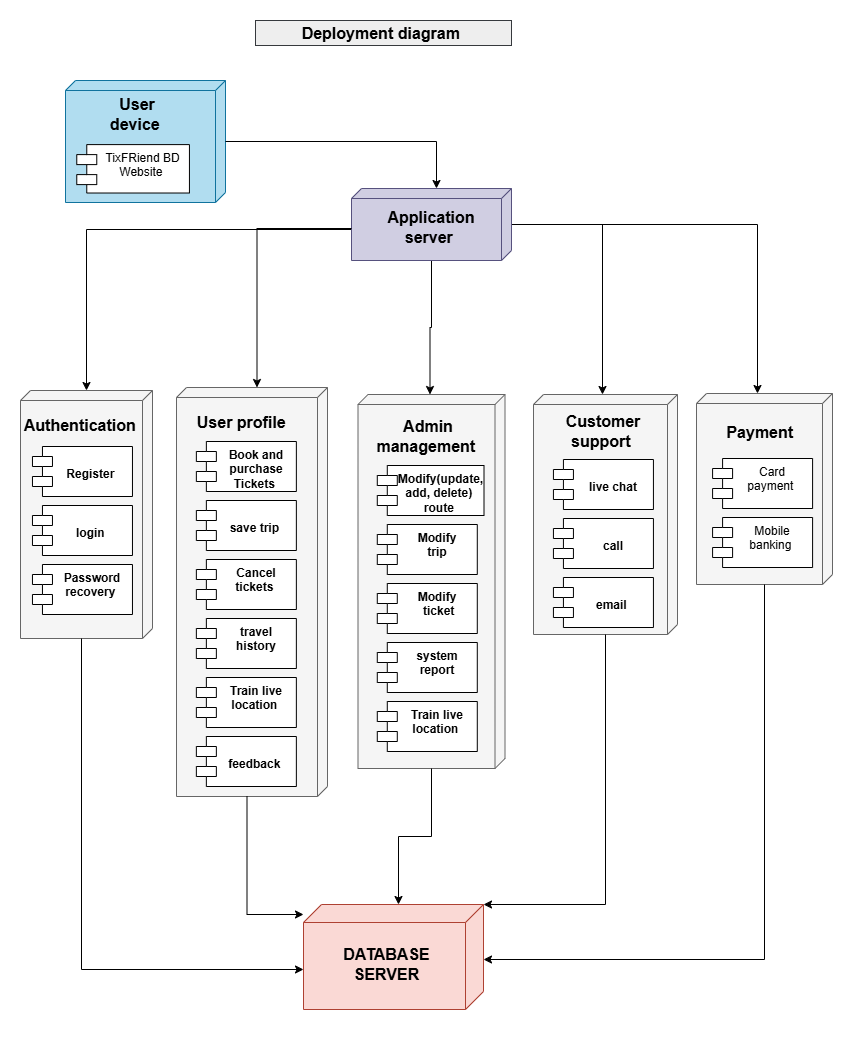

The diagram above was exported from draw.io. Its source (the exported page's mxGraphModel, read from the mxfile embedded in the PNG):
<mxGraphModel dx="1434" dy="818" grid="0" gridSize="10" guides="1" tooltips="1" connect="1" arrows="1" fold="1" page="1" pageScale="1" pageWidth="850" pageHeight="1100" background="#ffffff" math="0" shadow="0">
  <root>
    <mxCell id="0" />
    <mxCell id="1" parent="0" />
    <mxCell id="zuGvOEWAVucGqVIeH4C4-77" value="&lt;font style=&quot;font-size: 16px;&quot;&gt;&lt;b&gt;Deployment diagram&amp;nbsp;&lt;/b&gt;&lt;/font&gt;" style="text;html=1;align=center;verticalAlign=middle;whiteSpace=wrap;rounded=0;fillColor=#eeeeee;strokeColor=#36393d;" parent="1" vertex="1">
      <mxGeometry x="260" y="32" width="256" height="25" as="geometry" />
    </mxCell>
    <mxCell id="zuGvOEWAVucGqVIeH4C4-15" value="" style="group;movable=1;resizable=1;rotatable=1;deletable=1;editable=1;locked=0;connectable=1;" parent="1" vertex="1" connectable="0">
      <mxGeometry x="70" y="98" width="160" height="122" as="geometry" />
    </mxCell>
    <mxCell id="zuGvOEWAVucGqVIeH4C4-1" value="" style="verticalAlign=top;align=left;spacingTop=8;spacingLeft=2;spacingRight=12;shape=cube;size=10;direction=south;fontStyle=4;html=1;whiteSpace=wrap;movable=1;resizable=1;rotatable=1;deletable=1;editable=1;locked=0;connectable=1;fillColor=#b1ddf0;strokeColor=#10739e;" parent="zuGvOEWAVucGqVIeH4C4-15" vertex="1">
      <mxGeometry y="-6" width="160" height="122" as="geometry" />
    </mxCell>
    <mxCell id="zuGvOEWAVucGqVIeH4C4-12" value="&lt;span style=&quot;font-size: 16px;&quot;&gt;&lt;b&gt;User device&amp;nbsp;&lt;/b&gt;&lt;/span&gt;" style="text;html=1;align=center;verticalAlign=middle;whiteSpace=wrap;rounded=0;movable=1;resizable=1;rotatable=1;deletable=1;editable=1;locked=0;connectable=1;" parent="zuGvOEWAVucGqVIeH4C4-15" vertex="1">
      <mxGeometry x="32.11267605633803" y="12.587301587301587" width="80" height="31.46825396825397" as="geometry" />
    </mxCell>
    <mxCell id="zuGvOEWAVucGqVIeH4C4-5" value="&lt;div&gt;&lt;span style=&quot;background-color: transparent; color: light-dark(rgb(0, 0, 0), rgb(255, 255, 255));&quot;&gt;TixFRiend BD&lt;/span&gt;&lt;/div&gt;&lt;div&gt;Website&amp;nbsp;&lt;/div&gt;" style="shape=module;align=left;spacingLeft=20;align=center;verticalAlign=top;whiteSpace=wrap;html=1;movable=1;resizable=1;rotatable=1;deletable=1;editable=1;locked=0;connectable=1;" parent="zuGvOEWAVucGqVIeH4C4-15" vertex="1">
      <mxGeometry x="11.267605633802818" y="58.095238095238095" width="112.67605633802818" height="48.41269841269841" as="geometry" />
    </mxCell>
    <mxCell id="UFmxDXT8A2YAP8jo8Y1c-44" style="edgeStyle=orthogonalEdgeStyle;rounded=0;orthogonalLoop=1;jettySize=auto;html=1;exitX=0;exitY=0;exitDx=41;exitDy=160;exitPerimeter=0;" parent="1" source="UFmxDXT8A2YAP8jo8Y1c-3" target="UFmxDXT8A2YAP8jo8Y1c-26" edge="1">
      <mxGeometry relative="1" as="geometry" />
    </mxCell>
    <mxCell id="UFmxDXT8A2YAP8jo8Y1c-43" style="edgeStyle=orthogonalEdgeStyle;rounded=0;orthogonalLoop=1;jettySize=auto;html=1;entryX=0;entryY=0;entryDx=0;entryDy=75;entryPerimeter=0;" parent="1" source="UFmxDXT8A2YAP8jo8Y1c-3" target="UFmxDXT8A2YAP8jo8Y1c-13" edge="1">
      <mxGeometry relative="1" as="geometry" />
    </mxCell>
    <mxCell id="UFmxDXT8A2YAP8jo8Y1c-45" style="edgeStyle=orthogonalEdgeStyle;rounded=0;orthogonalLoop=1;jettySize=auto;html=1;entryX=0;entryY=0;entryDx=0;entryDy=75;entryPerimeter=0;fillColor=none;" parent="1" source="UFmxDXT8A2YAP8jo8Y1c-3" target="UFmxDXT8A2YAP8jo8Y1c-11" edge="1">
      <mxGeometry relative="1" as="geometry" />
    </mxCell>
    <mxCell id="UFmxDXT8A2YAP8jo8Y1c-46" style="edgeStyle=orthogonalEdgeStyle;rounded=0;orthogonalLoop=1;jettySize=auto;html=1;entryX=0;entryY=0;entryDx=0;entryDy=75;entryPerimeter=0;" parent="1" source="UFmxDXT8A2YAP8jo8Y1c-3" target="UFmxDXT8A2YAP8jo8Y1c-12" edge="1">
      <mxGeometry relative="1" as="geometry" />
    </mxCell>
    <mxCell id="UFmxDXT8A2YAP8jo8Y1c-55" value="" style="group;fillColor=none;strokeColor=none;" parent="1" vertex="1" connectable="0">
      <mxGeometry x="356" y="200" width="160" height="72" as="geometry" />
    </mxCell>
    <mxCell id="UFmxDXT8A2YAP8jo8Y1c-3" value="" style="verticalAlign=top;align=left;spacingTop=8;spacingLeft=2;spacingRight=12;shape=cube;size=10;direction=south;fontStyle=4;html=1;whiteSpace=wrap;movable=1;resizable=1;rotatable=1;deletable=1;editable=1;locked=0;connectable=1;fillColor=#d0cee2;strokeColor=#56517e;" parent="UFmxDXT8A2YAP8jo8Y1c-55" vertex="1">
      <mxGeometry width="160" height="72" as="geometry" />
    </mxCell>
    <mxCell id="UFmxDXT8A2YAP8jo8Y1c-4" value="&lt;span style=&quot;font-size: 16px;&quot;&gt;&lt;b&gt;Application server&amp;nbsp;&lt;/b&gt;&lt;/span&gt;" style="text;html=1;align=center;verticalAlign=middle;whiteSpace=wrap;rounded=0;movable=1;resizable=1;rotatable=1;deletable=1;editable=1;locked=0;connectable=1;" parent="UFmxDXT8A2YAP8jo8Y1c-55" vertex="1">
      <mxGeometry x="40.00267605633803" y="22.997301587301592" width="80" height="31.46825396825397" as="geometry" />
    </mxCell>
    <mxCell id="UFmxDXT8A2YAP8jo8Y1c-56" value="" style="group" parent="1" vertex="1" connectable="0">
      <mxGeometry x="25" y="402" width="132" height="248" as="geometry" />
    </mxCell>
    <mxCell id="UFmxDXT8A2YAP8jo8Y1c-26" value="" style="verticalAlign=top;align=left;spacingTop=8;spacingLeft=2;spacingRight=12;shape=cube;size=10;direction=south;fontStyle=4;html=1;whiteSpace=wrap;movable=1;resizable=1;rotatable=1;deletable=1;editable=1;locked=0;connectable=1;fillColor=#f5f5f5;strokeColor=#666666;fontColor=#333333;" parent="UFmxDXT8A2YAP8jo8Y1c-56" vertex="1">
      <mxGeometry width="132" height="248" as="geometry" />
    </mxCell>
    <mxCell id="UFmxDXT8A2YAP8jo8Y1c-27" value="&lt;span style=&quot;font-size: 16px;&quot;&gt;&lt;b&gt;Authentication&amp;nbsp;&lt;/b&gt;&lt;/span&gt;" style="text;html=1;align=center;verticalAlign=middle;whiteSpace=wrap;rounded=0;movable=1;resizable=1;rotatable=1;deletable=1;editable=1;locked=0;connectable=1;" parent="UFmxDXT8A2YAP8jo8Y1c-56" vertex="1">
      <mxGeometry x="15.674999999999999" y="19.727272727272727" width="91.57499999999999" height="29.562727272727273" as="geometry" />
    </mxCell>
    <mxCell id="67Jot0Bbz5ttwYR4RoOd-2" value="&lt;div&gt;&lt;br&gt;&lt;/div&gt;&lt;b&gt;Register&amp;nbsp;&lt;/b&gt;" style="shape=module;align=left;spacingLeft=20;align=center;verticalAlign=top;whiteSpace=wrap;html=1;" vertex="1" parent="UFmxDXT8A2YAP8jo8Y1c-56">
      <mxGeometry x="11.95999999999998" y="56" width="100" height="50" as="geometry" />
    </mxCell>
    <mxCell id="67Jot0Bbz5ttwYR4RoOd-1" value="&lt;div&gt;&lt;br&gt;&lt;/div&gt;&lt;b&gt;login&amp;nbsp;&lt;/b&gt;" style="shape=module;align=left;spacingLeft=20;align=center;verticalAlign=top;whiteSpace=wrap;html=1;" vertex="1" parent="UFmxDXT8A2YAP8jo8Y1c-56">
      <mxGeometry x="11.95999999999998" y="115" width="100" height="50" as="geometry" />
    </mxCell>
    <mxCell id="67Jot0Bbz5ttwYR4RoOd-3" value="&lt;b&gt;Password recovery&amp;nbsp;&lt;/b&gt;" style="shape=module;align=left;spacingLeft=20;align=center;verticalAlign=top;whiteSpace=wrap;html=1;" vertex="1" parent="UFmxDXT8A2YAP8jo8Y1c-56">
      <mxGeometry x="11.95999999999998" y="174" width="100" height="50" as="geometry" />
    </mxCell>
    <mxCell id="UFmxDXT8A2YAP8jo8Y1c-57" value="" style="group;" parent="1" vertex="1" connectable="0">
      <mxGeometry x="181" y="399" width="151" height="409" as="geometry" />
    </mxCell>
    <mxCell id="UFmxDXT8A2YAP8jo8Y1c-10" value="" style="verticalAlign=top;align=left;spacingTop=8;spacingLeft=2;spacingRight=12;shape=cube;size=10;direction=south;fontStyle=4;html=1;whiteSpace=wrap;movable=1;resizable=1;rotatable=1;deletable=1;editable=1;locked=0;connectable=1;fillColor=#f5f5f5;strokeColor=#666666;fontColor=#333333;" parent="UFmxDXT8A2YAP8jo8Y1c-57" vertex="1">
      <mxGeometry width="151" height="409" as="geometry" />
    </mxCell>
    <mxCell id="UFmxDXT8A2YAP8jo8Y1c-14" value="&lt;span style=&quot;font-size: 16px;&quot;&gt;&lt;b&gt;User profile&amp;nbsp;&lt;/b&gt;&lt;/span&gt;" style="text;html=1;align=center;verticalAlign=middle;whiteSpace=wrap;rounded=0;movable=1;resizable=1;rotatable=1;deletable=1;editable=1;locked=0;connectable=1;" parent="UFmxDXT8A2YAP8jo8Y1c-57" vertex="1">
      <mxGeometry x="15.1" y="20.522781774580334" width="104.75625" height="29.356906474820143" as="geometry" />
    </mxCell>
    <mxCell id="67Jot0Bbz5ttwYR4RoOd-4" value="&lt;b&gt;Book and purchase Tickets&amp;nbsp;&lt;span style=&quot;text-wrap-mode: nowrap; color: rgba(0, 0, 0, 0); font-family: monospace; font-size: 0px; text-align: start;&quot;&gt;%3CmxGraphModel%3E%3Croot%3E%3CmxCell%20id%3D%220%22%2F%3E%3CmxCell%20id%3D%221%22%20parent%3D%220%22%2F%3E%3CmxCell%20id%3D%222%22%20value%3D%22%26lt%3Bspan%20style%3D%26quot%3Bfont-size%3A%2016px%3B%26quot%3B%26gt%3B%26lt%3Bb%26gt%3BUser%20device%26amp%3Bnbsp%3B%26lt%3B%2Fb%26gt%3B%26lt%3B%2Fspan%26gt%3B%22%20style%3D%22text%3Bhtml%3D1%3Balign%3Dcenter%3BverticalAlign%3Dmiddle%3BwhiteSpace%3Dwrap%3Brounded%3D0%3Bmovable%3D1%3Bresizable%3D1%3Brotatable%3D1%3Bdeletable%3D1%3Beditable%3D1%3Blocked%3D0%3Bconnectable%3D1%3B%22%20vertex%3D%221%22%20parent%3D%221%22%3E%3CmxGeometry%20x%3D%22365.11267605633805%22%20y%3D%22127.58730158730158%22%20width%3D%2280%22%20height%3D%2231.46825396825397%22%20as%3D%22geometry%22%2F%3E%3C%2FmxCell%3E%3C%2Froot%3E%3C%2FmxGraphModel%3E&lt;/span&gt;&lt;/b&gt;" style="shape=module;align=left;spacingLeft=20;align=center;verticalAlign=top;whiteSpace=wrap;html=1;" vertex="1" parent="UFmxDXT8A2YAP8jo8Y1c-57">
      <mxGeometry x="19.859999999999985" y="54" width="100" height="50" as="geometry" />
    </mxCell>
    <mxCell id="67Jot0Bbz5ttwYR4RoOd-5" value="&lt;div&gt;&lt;b&gt;&lt;br&gt;&lt;/b&gt;&lt;/div&gt;&lt;b&gt;save trip&amp;nbsp;&lt;/b&gt;" style="shape=module;align=left;spacingLeft=20;align=center;verticalAlign=top;whiteSpace=wrap;html=1;" vertex="1" parent="UFmxDXT8A2YAP8jo8Y1c-57">
      <mxGeometry x="19.859999999999985" y="113" width="100" height="50" as="geometry" />
    </mxCell>
    <mxCell id="67Jot0Bbz5ttwYR4RoOd-6" value="&lt;b&gt;Cancel tickets&amp;nbsp;&lt;/b&gt;" style="shape=module;align=left;spacingLeft=20;align=center;verticalAlign=top;whiteSpace=wrap;html=1;" vertex="1" parent="UFmxDXT8A2YAP8jo8Y1c-57">
      <mxGeometry x="19.859999999999985" y="172" width="100" height="50" as="geometry" />
    </mxCell>
    <mxCell id="67Jot0Bbz5ttwYR4RoOd-7" value="&lt;b&gt;travel&lt;/b&gt;&lt;div&gt;&lt;b&gt;&amp;nbsp;history&amp;nbsp;&lt;/b&gt;&lt;/div&gt;" style="shape=module;align=left;spacingLeft=20;align=center;verticalAlign=top;whiteSpace=wrap;html=1;" vertex="1" parent="UFmxDXT8A2YAP8jo8Y1c-57">
      <mxGeometry x="19.859999999999985" y="231" width="100" height="50" as="geometry" />
    </mxCell>
    <mxCell id="67Jot0Bbz5ttwYR4RoOd-8" value="&lt;b&gt;Train live location&amp;nbsp;&lt;/b&gt;" style="shape=module;align=left;spacingLeft=20;align=center;verticalAlign=top;whiteSpace=wrap;html=1;" vertex="1" parent="UFmxDXT8A2YAP8jo8Y1c-57">
      <mxGeometry x="19.859999999999985" y="290" width="100" height="50" as="geometry" />
    </mxCell>
    <mxCell id="67Jot0Bbz5ttwYR4RoOd-9" value="&lt;div&gt;&lt;br&gt;&lt;/div&gt;&lt;b&gt;feedback&amp;nbsp;&lt;/b&gt;" style="shape=module;align=left;spacingLeft=20;align=center;verticalAlign=top;whiteSpace=wrap;html=1;" vertex="1" parent="UFmxDXT8A2YAP8jo8Y1c-57">
      <mxGeometry x="19.859999999999985" y="349" width="100" height="50" as="geometry" />
    </mxCell>
    <mxCell id="UFmxDXT8A2YAP8jo8Y1c-58" value="" style="group;fillColor=none;fontColor=#333333;strokeColor=none;" parent="1" vertex="1" connectable="0">
      <mxGeometry x="362.5" y="406" width="147" height="374" as="geometry" />
    </mxCell>
    <mxCell id="UFmxDXT8A2YAP8jo8Y1c-11" value="" style="verticalAlign=top;align=left;spacingTop=8;spacingLeft=2;spacingRight=12;shape=cube;size=10;direction=south;fontStyle=4;html=1;whiteSpace=wrap;movable=1;resizable=1;rotatable=1;deletable=1;editable=1;locked=0;connectable=1;fillColor=#f5f5f5;fontColor=#333333;strokeColor=#666666;" parent="UFmxDXT8A2YAP8jo8Y1c-58" vertex="1">
      <mxGeometry width="147" height="374" as="geometry" />
    </mxCell>
    <mxCell id="UFmxDXT8A2YAP8jo8Y1c-25" value="&lt;span style=&quot;font-size: 16px;&quot;&gt;&lt;b&gt;Admin management&amp;nbsp;&lt;/b&gt;&lt;/span&gt;" style="text;html=1;align=center;verticalAlign=middle;whiteSpace=wrap;rounded=0;movable=1;resizable=1;rotatable=1;deletable=1;editable=1;locked=0;connectable=1;" parent="UFmxDXT8A2YAP8jo8Y1c-58" vertex="1">
      <mxGeometry x="19.29375" y="26.851282051282052" width="101.98124999999999" height="30.178923076923077" as="geometry" />
    </mxCell>
    <mxCell id="67Jot0Bbz5ttwYR4RoOd-10" value="&lt;b&gt;Modify(update, add, delete)&amp;nbsp; route&amp;nbsp;&lt;/b&gt;" style="shape=module;align=left;spacingLeft=20;align=center;verticalAlign=top;whiteSpace=wrap;html=1;" vertex="1" parent="UFmxDXT8A2YAP8jo8Y1c-58">
      <mxGeometry x="19.29" y="71" width="106.71" height="50" as="geometry" />
    </mxCell>
    <mxCell id="67Jot0Bbz5ttwYR4RoOd-11" value="&lt;div&gt;&lt;span style=&quot;background-color: transparent; color: light-dark(rgb(0, 0, 0), rgb(255, 255, 255));&quot;&gt;&lt;b&gt;Modify&lt;/b&gt;&lt;/span&gt;&lt;/div&gt;&lt;div&gt;&lt;b&gt;&amp;nbsp;trip&amp;nbsp;&lt;/b&gt;&lt;/div&gt;" style="shape=module;align=left;spacingLeft=20;align=center;verticalAlign=top;whiteSpace=wrap;html=1;" vertex="1" parent="UFmxDXT8A2YAP8jo8Y1c-58">
      <mxGeometry x="19.289999999999964" y="130" width="100" height="50" as="geometry" />
    </mxCell>
    <mxCell id="67Jot0Bbz5ttwYR4RoOd-12" value="&lt;b&gt;Modify&lt;/b&gt;&lt;div&gt;&lt;b&gt;&amp;nbsp;ticket&lt;/b&gt;&lt;/div&gt;" style="shape=module;align=left;spacingLeft=20;align=center;verticalAlign=top;whiteSpace=wrap;html=1;" vertex="1" parent="UFmxDXT8A2YAP8jo8Y1c-58">
      <mxGeometry x="19.289999999999964" y="189" width="100" height="50" as="geometry" />
    </mxCell>
    <mxCell id="67Jot0Bbz5ttwYR4RoOd-13" value="&lt;b&gt;system&lt;/b&gt;&lt;div&gt;&lt;b&gt;&amp;nbsp;report&amp;nbsp;&lt;/b&gt;&lt;/div&gt;" style="shape=module;align=left;spacingLeft=20;align=center;verticalAlign=top;whiteSpace=wrap;html=1;" vertex="1" parent="UFmxDXT8A2YAP8jo8Y1c-58">
      <mxGeometry x="19.289999999999964" y="248" width="100" height="50" as="geometry" />
    </mxCell>
    <mxCell id="67Jot0Bbz5ttwYR4RoOd-14" value="&lt;b&gt;Train live location&amp;nbsp;&lt;/b&gt;" style="shape=module;align=left;spacingLeft=20;align=center;verticalAlign=top;whiteSpace=wrap;html=1;" vertex="1" parent="UFmxDXT8A2YAP8jo8Y1c-58">
      <mxGeometry x="19.289999999999964" y="307" width="100" height="50" as="geometry" />
    </mxCell>
    <mxCell id="UFmxDXT8A2YAP8jo8Y1c-59" value="" style="group" parent="1" vertex="1" connectable="0">
      <mxGeometry x="538" y="406" width="144" height="240" as="geometry" />
    </mxCell>
    <mxCell id="UFmxDXT8A2YAP8jo8Y1c-12" value="" style="verticalAlign=top;align=left;spacingTop=8;spacingLeft=2;spacingRight=12;shape=cube;size=10;direction=south;fontStyle=4;html=1;whiteSpace=wrap;movable=1;resizable=1;rotatable=1;deletable=1;editable=1;locked=0;connectable=1;fillColor=#f5f5f5;strokeColor=#666666;fontColor=#333333;" parent="UFmxDXT8A2YAP8jo8Y1c-59" vertex="1">
      <mxGeometry width="144" height="240" as="geometry" />
    </mxCell>
    <mxCell id="UFmxDXT8A2YAP8jo8Y1c-36" value="&lt;span style=&quot;font-size: 16px;&quot;&gt;&lt;b&gt;Customer support&amp;nbsp;&lt;/b&gt;&lt;/span&gt;" style="text;html=1;align=center;verticalAlign=middle;whiteSpace=wrap;rounded=0;movable=1;resizable=1;rotatable=1;deletable=1;editable=1;locked=0;connectable=1;" parent="UFmxDXT8A2YAP8jo8Y1c-59" vertex="1">
      <mxGeometry x="20.025000000000002" y="22.16867469879518" width="99.9" height="30.332530120481927" as="geometry" />
    </mxCell>
    <mxCell id="67Jot0Bbz5ttwYR4RoOd-15" value="&lt;div&gt;&lt;b&gt;&lt;br&gt;&lt;/b&gt;&lt;/div&gt;&lt;b&gt;live chat&lt;/b&gt;" style="shape=module;align=left;spacingLeft=20;align=center;verticalAlign=top;whiteSpace=wrap;html=1;" vertex="1" parent="UFmxDXT8A2YAP8jo8Y1c-59">
      <mxGeometry x="19.930000000000064" y="65" width="100" height="50" as="geometry" />
    </mxCell>
    <mxCell id="67Jot0Bbz5ttwYR4RoOd-16" value="&lt;div&gt;&lt;b&gt;&lt;br&gt;&lt;/b&gt;&lt;/div&gt;&lt;b&gt;call&lt;/b&gt;" style="shape=module;align=left;spacingLeft=20;align=center;verticalAlign=top;whiteSpace=wrap;html=1;" vertex="1" parent="UFmxDXT8A2YAP8jo8Y1c-59">
      <mxGeometry x="19.930000000000064" y="124" width="100" height="50" as="geometry" />
    </mxCell>
    <mxCell id="67Jot0Bbz5ttwYR4RoOd-17" value="&lt;div&gt;&lt;br&gt;&lt;/div&gt;&lt;b&gt;email&amp;nbsp;&lt;/b&gt;" style="shape=module;align=left;spacingLeft=20;align=center;verticalAlign=top;whiteSpace=wrap;html=1;" vertex="1" parent="UFmxDXT8A2YAP8jo8Y1c-59">
      <mxGeometry x="19.930000000000064" y="183" width="100" height="50" as="geometry" />
    </mxCell>
    <mxCell id="UFmxDXT8A2YAP8jo8Y1c-60" value="" style="group" parent="1" vertex="1" connectable="0">
      <mxGeometry x="701" y="405" width="136" height="191" as="geometry" />
    </mxCell>
    <mxCell id="UFmxDXT8A2YAP8jo8Y1c-13" value="" style="verticalAlign=top;align=left;spacingTop=8;spacingLeft=2;spacingRight=12;shape=cube;size=10;direction=south;fontStyle=4;html=1;whiteSpace=wrap;movable=1;resizable=1;rotatable=1;deletable=1;editable=1;locked=0;connectable=1;fillColor=#f5f5f5;strokeColor=#666666;fontColor=#333333;" parent="UFmxDXT8A2YAP8jo8Y1c-60" vertex="1">
      <mxGeometry width="136" height="191" as="geometry" />
    </mxCell>
    <mxCell id="UFmxDXT8A2YAP8jo8Y1c-40" value="&lt;span style=&quot;font-size: 16px;&quot;&gt;&lt;b&gt;Payment&amp;nbsp;&lt;/b&gt;&lt;/span&gt;" style="text;html=1;align=center;verticalAlign=middle;whiteSpace=wrap;rounded=0;movable=1;resizable=1;rotatable=1;deletable=1;editable=1;locked=0;connectable=1;" parent="UFmxDXT8A2YAP8jo8Y1c-60" vertex="1">
      <mxGeometry x="18.912499999999998" y="24.3525" width="94.35" height="30.053849999999997" as="geometry" />
    </mxCell>
    <mxCell id="67Jot0Bbz5ttwYR4RoOd-19" value="Card payment&amp;nbsp;" style="shape=module;align=left;spacingLeft=20;align=center;verticalAlign=top;whiteSpace=wrap;html=1;" vertex="1" parent="UFmxDXT8A2YAP8jo8Y1c-60">
      <mxGeometry x="16.090000000000032" y="65" width="100" height="50" as="geometry" />
    </mxCell>
    <mxCell id="67Jot0Bbz5ttwYR4RoOd-20" value="Mobile banking&amp;nbsp;" style="shape=module;align=left;spacingLeft=20;align=center;verticalAlign=top;whiteSpace=wrap;html=1;" vertex="1" parent="UFmxDXT8A2YAP8jo8Y1c-60">
      <mxGeometry x="16.090000000000032" y="124" width="100" height="50" as="geometry" />
    </mxCell>
    <mxCell id="UFmxDXT8A2YAP8jo8Y1c-61" value="" style="group" parent="1" vertex="1" connectable="0">
      <mxGeometry x="308" y="916" width="180" height="120" as="geometry" />
    </mxCell>
    <mxCell id="UFmxDXT8A2YAP8jo8Y1c-41" value="" style="verticalAlign=top;align=left;spacingTop=8;spacingLeft=2;spacingRight=12;shape=cube;size=18;direction=south;fontStyle=4;html=1;whiteSpace=wrap;fillColor=#fad9d5;strokeColor=#ae4132;" parent="UFmxDXT8A2YAP8jo8Y1c-61" vertex="1">
      <mxGeometry width="180" height="105" as="geometry" />
    </mxCell>
    <mxCell id="UFmxDXT8A2YAP8jo8Y1c-42" value="&lt;span style=&quot;font-size: 16px;&quot;&gt;&lt;b&gt;DATABASE SERVER&lt;/b&gt;&lt;/span&gt;" style="text;html=1;align=center;verticalAlign=middle;whiteSpace=wrap;rounded=0;movable=1;resizable=1;rotatable=1;deletable=1;editable=1;locked=0;connectable=1;" parent="UFmxDXT8A2YAP8jo8Y1c-61" vertex="1">
      <mxGeometry x="28" y="44.26999999999998" width="111" height="31.47" as="geometry" />
    </mxCell>
    <mxCell id="UFmxDXT8A2YAP8jo8Y1c-62" style="edgeStyle=orthogonalEdgeStyle;rounded=0;orthogonalLoop=1;jettySize=auto;html=1;entryX=0;entryY=0;entryDx=0;entryDy=70.5;entryPerimeter=0;" parent="1" source="UFmxDXT8A2YAP8jo8Y1c-3" target="UFmxDXT8A2YAP8jo8Y1c-10" edge="1">
      <mxGeometry relative="1" as="geometry">
        <Array as="points">
          <mxPoint x="261" y="240" />
        </Array>
      </mxGeometry>
    </mxCell>
    <mxCell id="UFmxDXT8A2YAP8jo8Y1c-63" style="edgeStyle=orthogonalEdgeStyle;rounded=0;orthogonalLoop=1;jettySize=auto;html=1;entryX=0;entryY=0;entryDx=65;entryDy=180;entryPerimeter=0;" parent="1" source="UFmxDXT8A2YAP8jo8Y1c-26" target="UFmxDXT8A2YAP8jo8Y1c-41" edge="1">
      <mxGeometry relative="1" as="geometry">
        <Array as="points">
          <mxPoint x="86" y="981" />
        </Array>
      </mxGeometry>
    </mxCell>
    <mxCell id="UFmxDXT8A2YAP8jo8Y1c-64" style="edgeStyle=orthogonalEdgeStyle;rounded=0;orthogonalLoop=1;jettySize=auto;html=1;entryX=0;entryY=0;entryDx=10;entryDy=180;entryPerimeter=0;exitX=0;exitY=0;exitDx=409;exitDy=80.5;exitPerimeter=0;" parent="1" source="UFmxDXT8A2YAP8jo8Y1c-10" target="UFmxDXT8A2YAP8jo8Y1c-41" edge="1">
      <mxGeometry relative="1" as="geometry" />
    </mxCell>
    <mxCell id="UFmxDXT8A2YAP8jo8Y1c-65" style="edgeStyle=orthogonalEdgeStyle;rounded=0;orthogonalLoop=1;jettySize=auto;html=1;entryX=0;entryY=0;entryDx=55;entryDy=0;entryPerimeter=0;" parent="1" source="UFmxDXT8A2YAP8jo8Y1c-13" target="UFmxDXT8A2YAP8jo8Y1c-41" edge="1">
      <mxGeometry relative="1" as="geometry">
        <Array as="points">
          <mxPoint x="769" y="971" />
        </Array>
      </mxGeometry>
    </mxCell>
    <mxCell id="UFmxDXT8A2YAP8jo8Y1c-66" style="edgeStyle=orthogonalEdgeStyle;rounded=0;orthogonalLoop=1;jettySize=auto;html=1;entryX=0;entryY=0;entryDx=0;entryDy=0;entryPerimeter=0;" parent="1" source="UFmxDXT8A2YAP8jo8Y1c-12" target="UFmxDXT8A2YAP8jo8Y1c-41" edge="1">
      <mxGeometry relative="1" as="geometry">
        <Array as="points">
          <mxPoint x="610" y="916" />
        </Array>
      </mxGeometry>
    </mxCell>
    <mxCell id="UFmxDXT8A2YAP8jo8Y1c-67" style="edgeStyle=orthogonalEdgeStyle;rounded=0;orthogonalLoop=1;jettySize=auto;html=1;entryX=0;entryY=0;entryDx=0;entryDy=85;entryPerimeter=0;fillColor=none;" parent="1" source="UFmxDXT8A2YAP8jo8Y1c-11" target="UFmxDXT8A2YAP8jo8Y1c-41" edge="1">
      <mxGeometry relative="1" as="geometry" />
    </mxCell>
    <mxCell id="UFmxDXT8A2YAP8jo8Y1c-68" style="edgeStyle=orthogonalEdgeStyle;rounded=0;orthogonalLoop=1;jettySize=auto;html=1;entryX=0;entryY=0;entryDx=0;entryDy=75;entryPerimeter=0;" parent="1" source="zuGvOEWAVucGqVIeH4C4-1" target="UFmxDXT8A2YAP8jo8Y1c-3" edge="1">
      <mxGeometry relative="1" as="geometry" />
    </mxCell>
  </root>
</mxGraphModel>